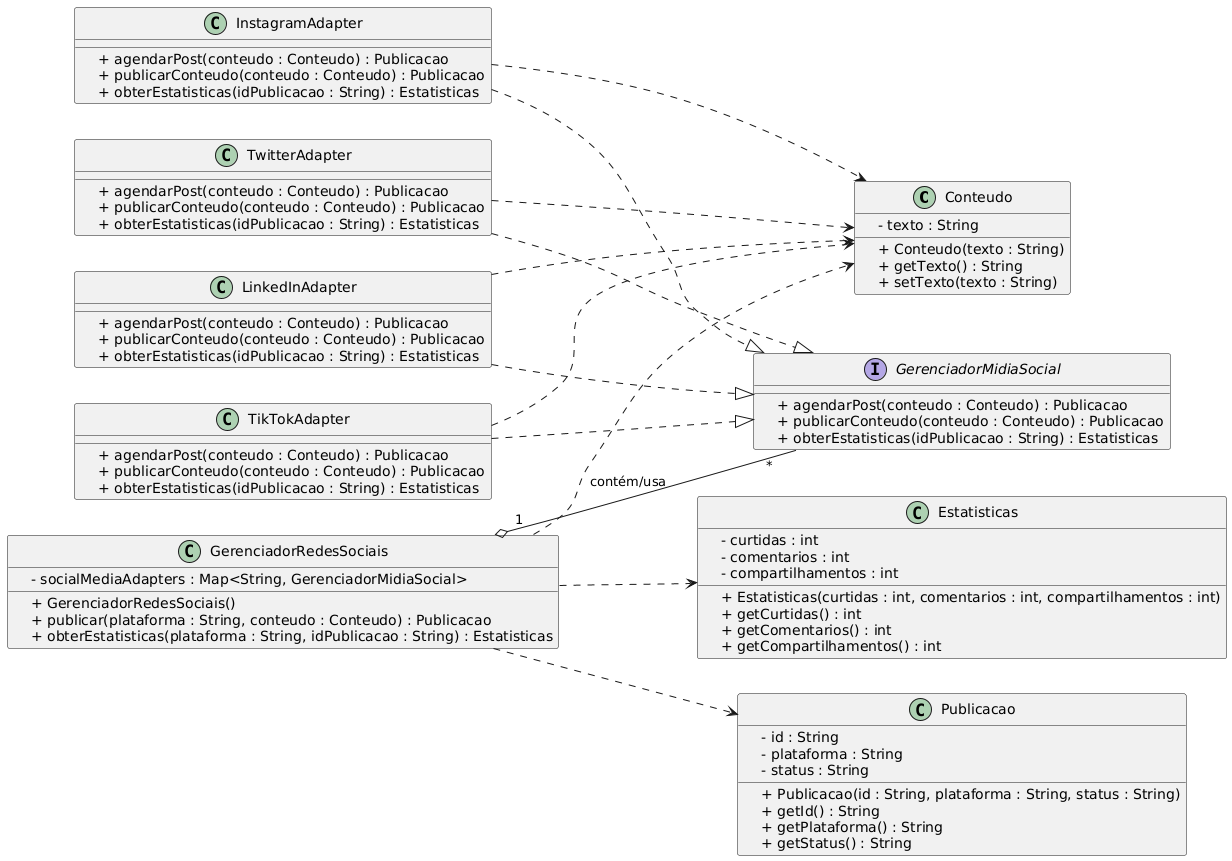

The diagram above was rendered by PlantUML. Its source (embedded in the PNG):
@startuml
skinparam classAttributeIconSize 0
left to right direction

' -------------------------
' Classes de modelo de dados
' -------------------------
class Conteudo {
    - texto : String
    + Conteudo(texto : String)
    + getTexto() : String
    + setTexto(texto : String)
}

class Publicacao {
    - id : String
    - plataforma : String
    - status : String
    + Publicacao(id : String, plataforma : String, status : String)
    + getId() : String
    + getPlataforma() : String
    + getStatus() : String
}

class Estatisticas {
    - curtidas : int
    - comentarios : int
    - compartilhamentos : int
    + Estatisticas(curtidas : int, comentarios : int, compartilhamentos : int)
    + getCurtidas() : int
    + getComentarios() : int
    + getCompartilhamentos() : int
}

' -------------------------
' Interface unificada
' -------------------------
interface GerenciadorMidiaSocial {
    + agendarPost(conteudo : Conteudo) : Publicacao
    + publicarConteudo(conteudo : Conteudo) : Publicacao
    + obterEstatisticas(idPublicacao : String) : Estatisticas
}

' -------------------------
' Adapters concretos
' -------------------------
class InstagramAdapter {
    + agendarPost(conteudo : Conteudo) : Publicacao
    + publicarConteudo(conteudo : Conteudo) : Publicacao
    + obterEstatisticas(idPublicacao : String) : Estatisticas
}

class TwitterAdapter {
    + agendarPost(conteudo : Conteudo) : Publicacao
    + publicarConteudo(conteudo : Conteudo) : Publicacao
    + obterEstatisticas(idPublicacao : String) : Estatisticas
}

class LinkedInAdapter {
    + agendarPost(conteudo : Conteudo) : Publicacao
    + publicarConteudo(conteudo : Conteudo) : Publicacao
    + obterEstatisticas(idPublicacao : String) : Estatisticas
}

class TikTokAdapter {
    + agendarPost(conteudo : Conteudo) : Publicacao
    + publicarConteudo(conteudo : Conteudo) : Publicacao
    + obterEstatisticas(idPublicacao : String) : Estatisticas
}

' Heranças
InstagramAdapter ..|> GerenciadorMidiaSocial
TwitterAdapter ..|> GerenciadorMidiaSocial
LinkedInAdapter ..|> GerenciadorMidiaSocial
TikTokAdapter ..|> GerenciadorMidiaSocial

' Dependência de Conteudo
InstagramAdapter ..> Conteudo
TwitterAdapter ..> Conteudo
LinkedInAdapter ..> Conteudo
TikTokAdapter ..> Conteudo

' -------------------------
' Gerenciador de Redes Sociais
' -------------------------
class GerenciadorRedesSociais {
    - socialMediaAdapters : Map<String, GerenciadorMidiaSocial>
    + GerenciadorRedesSociais()
    + publicar(plataforma : String, conteudo : Conteudo) : Publicacao
    + obterEstatisticas(plataforma : String, idPublicacao : String) : Estatisticas
}

' Relações
GerenciadorRedesSociais "1" o-- "*" GerenciadorMidiaSocial : contém/usa
GerenciadorRedesSociais ..> Conteudo
GerenciadorRedesSociais ..> Publicacao
GerenciadorRedesSociais ..> Estatisticas
@enduml